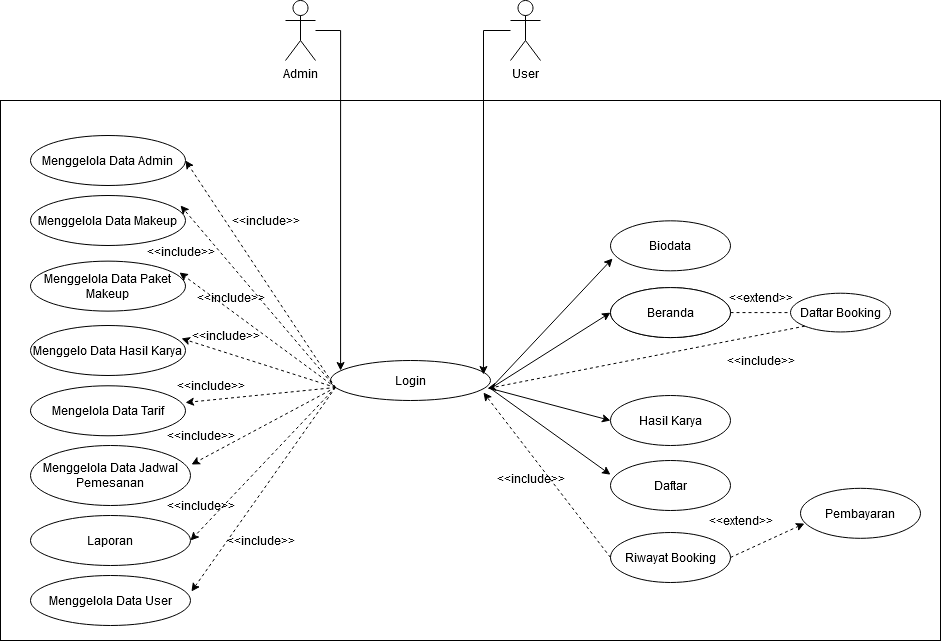

The diagram above was exported from draw.io. Its source (the exported page's mxGraphModel, read from the mxfile embedded in the PNG):
<mxGraphModel dx="1422" dy="1930" grid="1" gridSize="10" guides="1" tooltips="1" connect="1" arrows="1" fold="1" page="1" pageScale="1" pageWidth="850" pageHeight="1100" math="0" shadow="0">
  <root>
    <mxCell id="0" />
    <mxCell id="1" parent="0" />
    <mxCell id="CQykQ1r5XqK9HXOs-k_9-35" value="" style="rounded=0;whiteSpace=wrap;html=1;" vertex="1" parent="1">
      <mxGeometry x="140" y="-120" width="940" height="540" as="geometry" />
    </mxCell>
    <mxCell id="CQykQ1r5XqK9HXOs-k_9-4" style="edgeStyle=orthogonalEdgeStyle;rounded=0;orthogonalLoop=1;jettySize=auto;html=1;entryX=0.063;entryY=0.25;entryDx=0;entryDy=0;entryPerimeter=0;" edge="1" parent="1" source="E6RNn3lXeHkPGXCQUyDo-1" target="BYwMyViFpyXRSg5EMiQi-32">
      <mxGeometry relative="1" as="geometry" />
    </mxCell>
    <mxCell id="E6RNn3lXeHkPGXCQUyDo-1" value="Admin" style="shape=umlActor;verticalLabelPosition=bottom;verticalAlign=top;html=1;outlineConnect=0;" parent="1" vertex="1">
      <mxGeometry x="425" y="-219.99999999999997" width="30" height="60" as="geometry" />
    </mxCell>
    <mxCell id="E6RNn3lXeHkPGXCQUyDo-2" value="Menggelola Data Admin" style="ellipse;whiteSpace=wrap;html=1;" parent="1" vertex="1">
      <mxGeometry x="170" y="-85" width="155" height="50" as="geometry" />
    </mxCell>
    <mxCell id="E6RNn3lXeHkPGXCQUyDo-4" value="Menggelola Data Makeup" style="ellipse;whiteSpace=wrap;html=1;" parent="1" vertex="1">
      <mxGeometry x="170" y="-25" width="155" height="50" as="geometry" />
    </mxCell>
    <mxCell id="E6RNn3lXeHkPGXCQUyDo-5" value="Menggelola Data Paket Makeup" style="ellipse;whiteSpace=wrap;html=1;" parent="1" vertex="1">
      <mxGeometry x="170" y="40.629999999999995" width="155" height="50" as="geometry" />
    </mxCell>
    <mxCell id="E6RNn3lXeHkPGXCQUyDo-6" value="Mengelola Data Tarif" style="ellipse;whiteSpace=wrap;html=1;" parent="1" vertex="1">
      <mxGeometry x="170" y="165.26999999999998" width="155" height="50" as="geometry" />
    </mxCell>
    <mxCell id="E6RNn3lXeHkPGXCQUyDo-7" value="Menggelo Data Hasil Karya" style="ellipse;whiteSpace=wrap;html=1;" parent="1" vertex="1">
      <mxGeometry x="170" y="105" width="155" height="50" as="geometry" />
    </mxCell>
    <mxCell id="E6RNn3lXeHkPGXCQUyDo-8" value="Menggelola Data Jadwal Pemesanan" style="ellipse;whiteSpace=wrap;html=1;" parent="1" vertex="1">
      <mxGeometry x="170" y="225" width="160" height="60" as="geometry" />
    </mxCell>
    <mxCell id="E6RNn3lXeHkPGXCQUyDo-9" value="Laporan" style="ellipse;whiteSpace=wrap;html=1;" parent="1" vertex="1">
      <mxGeometry x="170" y="295" width="160" height="50" as="geometry" />
    </mxCell>
    <mxCell id="1jrKB5_HxbYdyUKGPWxr-1" value="Menggelola Data User" style="ellipse;whiteSpace=wrap;html=1;" parent="1" vertex="1">
      <mxGeometry x="170" y="355" width="160" height="50" as="geometry" />
    </mxCell>
    <mxCell id="BYwMyViFpyXRSg5EMiQi-32" value="Login" style="ellipse;whiteSpace=wrap;html=1;" parent="1" vertex="1">
      <mxGeometry x="470" y="140" width="160" height="40" as="geometry" />
    </mxCell>
    <mxCell id="CQykQ1r5XqK9HXOs-k_9-5" style="edgeStyle=orthogonalEdgeStyle;rounded=0;orthogonalLoop=1;jettySize=auto;html=1;entryX=0.956;entryY=0.35;entryDx=0;entryDy=0;entryPerimeter=0;" edge="1" parent="1" source="6hYTOlnJRu1Jy1FbgciW-33" target="BYwMyViFpyXRSg5EMiQi-32">
      <mxGeometry relative="1" as="geometry" />
    </mxCell>
    <mxCell id="6hYTOlnJRu1Jy1FbgciW-33" value="User" style="shape=umlActor;verticalLabelPosition=bottom;verticalAlign=top;html=1;outlineConnect=0;" parent="1" vertex="1">
      <mxGeometry x="650" y="-219.99999999999997" width="30" height="60" as="geometry" />
    </mxCell>
    <mxCell id="6hYTOlnJRu1Jy1FbgciW-34" value="Beranda" style="ellipse;whiteSpace=wrap;html=1;" parent="1" vertex="1">
      <mxGeometry x="750" y="67.08999999999997" width="120" height="50" as="geometry" />
    </mxCell>
    <mxCell id="6hYTOlnJRu1Jy1FbgciW-35" value="Hasil Karya" style="ellipse;whiteSpace=wrap;html=1;" parent="1" vertex="1">
      <mxGeometry x="750" y="175" width="120" height="50" as="geometry" />
    </mxCell>
    <mxCell id="6hYTOlnJRu1Jy1FbgciW-36" value="Biodata" style="ellipse;whiteSpace=wrap;html=1;" parent="1" vertex="1">
      <mxGeometry x="750" y="0.3199999999999932" width="120" height="50" as="geometry" />
    </mxCell>
    <mxCell id="6hYTOlnJRu1Jy1FbgciW-37" value="Daftar" style="ellipse;whiteSpace=wrap;html=1;" parent="1" vertex="1">
      <mxGeometry x="750" y="240" width="120" height="50" as="geometry" />
    </mxCell>
    <mxCell id="6hYTOlnJRu1Jy1FbgciW-65" value="Riwayat Booking" style="ellipse;whiteSpace=wrap;html=1;" parent="1" vertex="1">
      <mxGeometry x="750" y="312" width="120" height="50" as="geometry" />
    </mxCell>
    <mxCell id="6hYTOlnJRu1Jy1FbgciW-66" value="Pembayaran" style="ellipse;whiteSpace=wrap;html=1;" parent="1" vertex="1">
      <mxGeometry x="940" y="267.82" width="120" height="50" as="geometry" />
    </mxCell>
    <mxCell id="6hYTOlnJRu1Jy1FbgciW-100" value="Beranda" style="ellipse;whiteSpace=wrap;html=1;" parent="1" vertex="1">
      <mxGeometry x="750" y="67.08999999999997" width="120" height="50" as="geometry" />
    </mxCell>
    <mxCell id="6hYTOlnJRu1Jy1FbgciW-101" value="Daftar Booking" style="ellipse;whiteSpace=wrap;html=1;" parent="1" vertex="1">
      <mxGeometry x="930" y="72.71999999999996" width="100" height="38.73" as="geometry" />
    </mxCell>
    <mxCell id="CQykQ1r5XqK9HXOs-k_9-6" value="" style="endArrow=classic;html=1;entryX=1;entryY=0.5;entryDx=0;entryDy=0;exitX=0.031;exitY=0.675;exitDx=0;exitDy=0;exitPerimeter=0;dashed=1;" edge="1" parent="1" source="BYwMyViFpyXRSg5EMiQi-32" target="E6RNn3lXeHkPGXCQUyDo-2">
      <mxGeometry width="50" height="50" relative="1" as="geometry">
        <mxPoint x="470" y="200" as="sourcePoint" />
        <mxPoint x="520" y="150" as="targetPoint" />
      </mxGeometry>
    </mxCell>
    <mxCell id="CQykQ1r5XqK9HXOs-k_9-7" value="" style="endArrow=classic;html=1;entryX=0.968;entryY=0.2;entryDx=0;entryDy=0;exitX=0.031;exitY=0.675;exitDx=0;exitDy=0;exitPerimeter=0;entryPerimeter=0;dashed=1;" edge="1" parent="1" target="E6RNn3lXeHkPGXCQUyDo-4">
      <mxGeometry width="50" height="50" relative="1" as="geometry">
        <mxPoint x="474.96000000000004" y="167" as="sourcePoint" />
        <mxPoint x="415" y="225" as="targetPoint" />
      </mxGeometry>
    </mxCell>
    <mxCell id="CQykQ1r5XqK9HXOs-k_9-8" value="" style="endArrow=classic;html=1;entryX=0.961;entryY=0.227;entryDx=0;entryDy=0;exitX=0.031;exitY=0.675;exitDx=0;exitDy=0;exitPerimeter=0;entryPerimeter=0;dashed=1;" edge="1" parent="1" target="E6RNn3lXeHkPGXCQUyDo-5">
      <mxGeometry width="50" height="50" relative="1" as="geometry">
        <mxPoint x="474.96000000000004" y="167" as="sourcePoint" />
        <mxPoint x="410.03999999999996" y="270" as="targetPoint" />
      </mxGeometry>
    </mxCell>
    <mxCell id="CQykQ1r5XqK9HXOs-k_9-9" value="" style="endArrow=classic;html=1;entryX=0.974;entryY=0.26;entryDx=0;entryDy=0;exitX=0.031;exitY=0.675;exitDx=0;exitDy=0;exitPerimeter=0;entryPerimeter=0;dashed=1;" edge="1" parent="1" target="E6RNn3lXeHkPGXCQUyDo-7">
      <mxGeometry width="50" height="50" relative="1" as="geometry">
        <mxPoint x="474.96000000000004" y="167" as="sourcePoint" />
        <mxPoint x="408.9549999999999" y="336.98" as="targetPoint" />
      </mxGeometry>
    </mxCell>
    <mxCell id="CQykQ1r5XqK9HXOs-k_9-10" value="" style="endArrow=classic;html=1;entryX=1;entryY=0.335;entryDx=0;entryDy=0;exitX=0.031;exitY=0.675;exitDx=0;exitDy=0;exitPerimeter=0;entryPerimeter=0;dashed=1;" edge="1" parent="1" target="E6RNn3lXeHkPGXCQUyDo-6">
      <mxGeometry width="50" height="50" relative="1" as="geometry">
        <mxPoint x="474.96000000000004" y="167" as="sourcePoint" />
        <mxPoint x="410.97" y="403" as="targetPoint" />
      </mxGeometry>
    </mxCell>
    <mxCell id="CQykQ1r5XqK9HXOs-k_9-11" value="" style="endArrow=classic;html=1;entryX=1.006;entryY=0.317;entryDx=0;entryDy=0;exitX=0.031;exitY=0.675;exitDx=0;exitDy=0;exitPerimeter=0;entryPerimeter=0;dashed=1;" edge="1" parent="1" target="E6RNn3lXeHkPGXCQUyDo-8">
      <mxGeometry width="50" height="50" relative="1" as="geometry">
        <mxPoint x="474.96000000000004" y="167" as="sourcePoint" />
        <mxPoint x="415" y="467.02" as="targetPoint" />
      </mxGeometry>
    </mxCell>
    <mxCell id="CQykQ1r5XqK9HXOs-k_9-12" value="" style="endArrow=classic;html=1;entryX=1;entryY=0.5;entryDx=0;entryDy=0;exitX=0.031;exitY=0.675;exitDx=0;exitDy=0;exitPerimeter=0;dashed=1;" edge="1" parent="1" target="E6RNn3lXeHkPGXCQUyDo-9">
      <mxGeometry width="50" height="50" relative="1" as="geometry">
        <mxPoint x="474.96000000000004" y="167" as="sourcePoint" />
        <mxPoint x="420.96000000000004" y="529.02" as="targetPoint" />
      </mxGeometry>
    </mxCell>
    <mxCell id="CQykQ1r5XqK9HXOs-k_9-13" value="" style="endArrow=classic;html=1;entryX=1.006;entryY=0.32;entryDx=0;entryDy=0;exitX=0.031;exitY=0.675;exitDx=0;exitDy=0;exitPerimeter=0;entryPerimeter=0;dashed=1;" edge="1" parent="1" target="1jrKB5_HxbYdyUKGPWxr-1">
      <mxGeometry width="50" height="50" relative="1" as="geometry">
        <mxPoint x="474.96000000000004" y="167" as="sourcePoint" />
        <mxPoint x="420" y="605" as="targetPoint" />
      </mxGeometry>
    </mxCell>
    <mxCell id="CQykQ1r5XqK9HXOs-k_9-14" value="" style="endArrow=classic;html=1;exitX=1;exitY=0.7;exitDx=0;exitDy=0;exitPerimeter=0;entryX=0.017;entryY=0.754;entryDx=0;entryDy=0;entryPerimeter=0;" edge="1" parent="1" source="BYwMyViFpyXRSg5EMiQi-32" target="6hYTOlnJRu1Jy1FbgciW-36">
      <mxGeometry width="50" height="50" relative="1" as="geometry">
        <mxPoint x="630" y="161.45" as="sourcePoint" />
        <mxPoint x="680" y="111.44999999999999" as="targetPoint" />
      </mxGeometry>
    </mxCell>
    <mxCell id="CQykQ1r5XqK9HXOs-k_9-15" value="" style="endArrow=classic;html=1;exitX=1;exitY=0.7;exitDx=0;exitDy=0;exitPerimeter=0;entryX=0;entryY=0.5;entryDx=0;entryDy=0;" edge="1" parent="1" target="6hYTOlnJRu1Jy1FbgciW-100">
      <mxGeometry width="50" height="50" relative="1" as="geometry">
        <mxPoint x="630" y="168" as="sourcePoint" />
        <mxPoint x="752.04" y="38.01999999999998" as="targetPoint" />
      </mxGeometry>
    </mxCell>
    <mxCell id="CQykQ1r5XqK9HXOs-k_9-16" value="" style="endArrow=classic;html=1;exitX=1;exitY=0.7;exitDx=0;exitDy=0;exitPerimeter=0;entryX=0;entryY=0.5;entryDx=0;entryDy=0;" edge="1" parent="1" target="6hYTOlnJRu1Jy1FbgciW-35">
      <mxGeometry width="50" height="50" relative="1" as="geometry">
        <mxPoint x="630" y="168" as="sourcePoint" />
        <mxPoint x="750" y="92.08999999999992" as="targetPoint" />
      </mxGeometry>
    </mxCell>
    <mxCell id="CQykQ1r5XqK9HXOs-k_9-17" value="" style="endArrow=classic;html=1;exitX=1;exitY=0.7;exitDx=0;exitDy=0;exitPerimeter=0;entryX=0;entryY=0.284;entryDx=0;entryDy=0;entryPerimeter=0;" edge="1" parent="1" target="6hYTOlnJRu1Jy1FbgciW-37">
      <mxGeometry width="50" height="50" relative="1" as="geometry">
        <mxPoint x="630" y="168" as="sourcePoint" />
        <mxPoint x="750" y="155.82000000000016" as="targetPoint" />
      </mxGeometry>
    </mxCell>
    <mxCell id="CQykQ1r5XqK9HXOs-k_9-18" value="" style="endArrow=classic;html=1;dashed=1;exitX=0;exitY=0.5;exitDx=0;exitDy=0;entryX=0.956;entryY=0.8;entryDx=0;entryDy=0;entryPerimeter=0;" edge="1" parent="1" source="6hYTOlnJRu1Jy1FbgciW-65" target="BYwMyViFpyXRSg5EMiQi-32">
      <mxGeometry width="50" height="50" relative="1" as="geometry">
        <mxPoint x="630" y="168" as="sourcePoint" />
        <mxPoint x="590" y="260" as="targetPoint" />
      </mxGeometry>
    </mxCell>
    <mxCell id="CQykQ1r5XqK9HXOs-k_9-19" value="&amp;lt;&amp;lt;include&amp;gt;&amp;gt;" style="text;html=1;align=center;verticalAlign=middle;resizable=0;points=[];autosize=1;" vertex="1" parent="1">
      <mxGeometry x="630" y="247.82" width="80" height="20" as="geometry" />
    </mxCell>
    <mxCell id="CQykQ1r5XqK9HXOs-k_9-20" value="&amp;lt;&amp;lt;include&amp;gt;&amp;gt;" style="text;html=1;align=center;verticalAlign=middle;resizable=0;points=[];autosize=1;" vertex="1" parent="1">
      <mxGeometry x="360" y="310" width="80" height="20" as="geometry" />
    </mxCell>
    <mxCell id="CQykQ1r5XqK9HXOs-k_9-21" value="&amp;lt;&amp;lt;include&amp;gt;&amp;gt;" style="text;html=1;align=center;verticalAlign=middle;resizable=0;points=[];autosize=1;" vertex="1" parent="1">
      <mxGeometry x="300" y="275" width="80" height="20" as="geometry" />
    </mxCell>
    <mxCell id="CQykQ1r5XqK9HXOs-k_9-22" value="&amp;lt;&amp;lt;include&amp;gt;&amp;gt;" style="text;html=1;align=center;verticalAlign=middle;resizable=0;points=[];autosize=1;" vertex="1" parent="1">
      <mxGeometry x="300" y="205" width="80" height="20" as="geometry" />
    </mxCell>
    <mxCell id="CQykQ1r5XqK9HXOs-k_9-23" value="&amp;lt;&amp;lt;include&amp;gt;&amp;gt;" style="text;html=1;align=center;verticalAlign=middle;resizable=0;points=[];autosize=1;" vertex="1" parent="1">
      <mxGeometry x="310" y="155" width="80" height="20" as="geometry" />
    </mxCell>
    <mxCell id="CQykQ1r5XqK9HXOs-k_9-24" value="&amp;lt;&amp;lt;include&amp;gt;&amp;gt;" style="text;html=1;align=center;verticalAlign=middle;resizable=0;points=[];autosize=1;" vertex="1" parent="1">
      <mxGeometry x="325" y="105" width="80" height="20" as="geometry" />
    </mxCell>
    <mxCell id="CQykQ1r5XqK9HXOs-k_9-25" value="&amp;lt;&amp;lt;include&amp;gt;&amp;gt;" style="text;html=1;align=center;verticalAlign=middle;resizable=0;points=[];autosize=1;" vertex="1" parent="1">
      <mxGeometry x="330" y="67.09" width="80" height="20" as="geometry" />
    </mxCell>
    <mxCell id="CQykQ1r5XqK9HXOs-k_9-26" value="&amp;lt;&amp;lt;include&amp;gt;&amp;gt;" style="text;html=1;align=center;verticalAlign=middle;resizable=0;points=[];autosize=1;" vertex="1" parent="1">
      <mxGeometry x="280" y="20.629999999999995" width="80" height="20" as="geometry" />
    </mxCell>
    <mxCell id="CQykQ1r5XqK9HXOs-k_9-27" value="&amp;lt;&amp;lt;include&amp;gt;&amp;gt;" style="text;html=1;align=center;verticalAlign=middle;resizable=0;points=[];autosize=1;" vertex="1" parent="1">
      <mxGeometry x="365" y="-10.269999999999982" width="80" height="20" as="geometry" />
    </mxCell>
    <mxCell id="CQykQ1r5XqK9HXOs-k_9-28" value="" style="endArrow=classic;html=1;exitX=1;exitY=0.5;exitDx=0;exitDy=0;entryX=0.033;entryY=0.704;entryDx=0;entryDy=0;dashed=1;entryPerimeter=0;" edge="1" parent="1" source="6hYTOlnJRu1Jy1FbgciW-65" target="6hYTOlnJRu1Jy1FbgciW-66">
      <mxGeometry width="50" height="50" relative="1" as="geometry">
        <mxPoint x="880" y="295" as="sourcePoint" />
        <mxPoint x="930" y="245" as="targetPoint" />
      </mxGeometry>
    </mxCell>
    <mxCell id="CQykQ1r5XqK9HXOs-k_9-30" value="" style="endArrow=none;html=1;entryX=0;entryY=0.5;entryDx=0;entryDy=0;exitX=1;exitY=0.5;exitDx=0;exitDy=0;dashed=1;" edge="1" parent="1" source="6hYTOlnJRu1Jy1FbgciW-100" target="6hYTOlnJRu1Jy1FbgciW-101">
      <mxGeometry width="50" height="50" relative="1" as="geometry">
        <mxPoint x="880" y="90.63" as="sourcePoint" />
        <mxPoint x="930" y="40.629999999999995" as="targetPoint" />
      </mxGeometry>
    </mxCell>
    <mxCell id="CQykQ1r5XqK9HXOs-k_9-31" value="" style="endArrow=classic;html=1;exitX=0;exitY=1;exitDx=0;exitDy=0;entryX=0.981;entryY=0.7;entryDx=0;entryDy=0;dashed=1;entryPerimeter=0;" edge="1" parent="1" source="6hYTOlnJRu1Jy1FbgciW-101" target="BYwMyViFpyXRSg5EMiQi-32">
      <mxGeometry width="50" height="50" relative="1" as="geometry">
        <mxPoint x="940" y="161.27" as="sourcePoint" />
        <mxPoint x="1010" y="117.09000000000017" as="targetPoint" />
      </mxGeometry>
    </mxCell>
    <mxCell id="CQykQ1r5XqK9HXOs-k_9-32" value="&amp;lt;&amp;lt;extend&amp;gt;&amp;gt;" style="text;html=1;align=center;verticalAlign=middle;resizable=0;points=[];autosize=1;" vertex="1" parent="1">
      <mxGeometry x="840" y="290" width="80" height="20" as="geometry" />
    </mxCell>
    <mxCell id="CQykQ1r5XqK9HXOs-k_9-33" value="&amp;lt;&amp;lt;extend&amp;gt;&amp;gt;" style="text;html=1;align=center;verticalAlign=middle;resizable=0;points=[];autosize=1;" vertex="1" parent="1">
      <mxGeometry x="860" y="67.09" width="80" height="20" as="geometry" />
    </mxCell>
    <mxCell id="CQykQ1r5XqK9HXOs-k_9-34" value="&amp;lt;&amp;lt;include&amp;gt;&amp;gt;" style="text;html=1;align=center;verticalAlign=middle;resizable=0;points=[];autosize=1;" vertex="1" parent="1">
      <mxGeometry x="860" y="130" width="80" height="20" as="geometry" />
    </mxCell>
  </root>
</mxGraphModel>